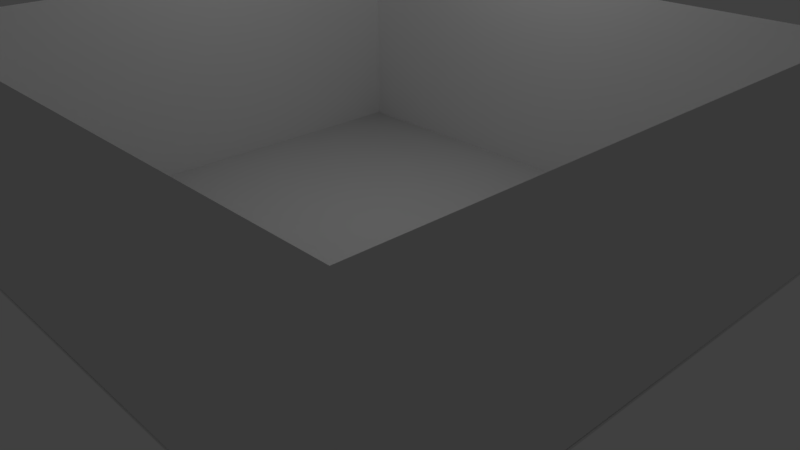 # Source: untitled.blend  (saved by Blender 2.79.0; exported with 4.5.12 LTS)
import bpy
from mathutils import Matrix  # noqa: F401  (used for matrix-valued properties, if any)

bpy.ops.wm.read_factory_settings(use_empty=True)
scene = bpy.context.scene
scene.name = 'Scene'

# ---- collections
col_collection_1 = bpy.data.collections.new('Collection 1'); scene.collection.children.link(col_collection_1)

# ---- materials (node trees are filled in below, after node groups)
mat_none = bpy.data.materials.new('None')
mat_none.alpha_threshold = 0.0
mat_none.use_transparent_shadow = False
mat_none.roughness = 0.5

# ---- material node trees

# ---- world
world_world = bpy.data.worlds.new('World'); scene.world = world_world
world_world.color = (0.05088, 0.05088, 0.05088)
world_world.use_sun_shadow = False
world_world.sun_shadow_jitter_overblur = 0.0
world_world.cycles.sampling_method = 'MANUAL'

# ---- cameras
cam_camera = bpy.data.cameras.new('Camera')
cam_camera.clip_end = 100.0
cam_camera.lens = 35.0
cam_camera.sensor_width = 32.0
cam_camera.sensor_height = 18.0
cam_camera.ortho_scale = 7.314
cam_camera.dof.focus_distance = 0.0
cam_camera.dof.aperture_fstop = 128.0

# ---- lights
light_lamp = bpy.data.lights.new('Lamp', 'POINT')
light_lamp.transmission_factor = 0.0
light_lamp.cutoff_distance = 30.0
light_lamp.energy = 100.0
light_lamp.shadow_buffer_clip_start = 1.001
light_lamp.shadow_soft_size = 0.1
light_lamp.shadow_maximum_resolution = 0.006
light_lamp.use_absolute_resolution = True

# ---- meshes
me_plane_001 = bpy.data.meshes.new('Plane.001')
me_plane_001.from_pydata([(-4.013, -0.05022, -3.793), (4.013, -0.05022, 3.793), (-4.013, -0.05022, 3.793), (4.013, -1e-06, 3.793), (-4.013, 1e-06, -3.793), (-4.013, -1e-06, 3.793), (4.013, 1e-06, -3.793), (4.013, -0.05022, -3.793)], [], [(0, 1, 2), (3, 4, 5), (0, 6, 7), (1, 5, 2), (7, 3, 1), (2, 4, 0), (0, 7, 1), (3, 6, 4), (0, 4, 6), (1, 3, 5), (7, 6, 3), (2, 5, 4)])
me_plane_001.polygons.foreach_set('use_smooth', [True] * 12)
_k = set([(0, 2), (0, 4), (0, 6), (0, 7), (1, 2), (1, 3), (1, 5), (1, 7), (2, 4), (2, 5), (3, 7), (6, 7)])
me_plane_001.attributes.new('sharp_edge', 'BOOLEAN', 'EDGE').data.foreach_set('value', [ (min(e.vertices), max(e.vertices)) in _k for e in me_plane_001.edges])
me_plane_001.materials.append(mat_none)
me_plane_001.use_remesh_preserve_volume = False
me_plane_001.use_remesh_preserve_attributes = False
me_plane_001.use_mirror_vertex_groups = False
me_plane_001.update()
me_plane_001.normals_split_custom_set([tuple(v) for v in zip(*[iter([0.0, -1.0, -1.322e-07, 0.0, -1.0, -1.321e-07, 0.0, -1.0, -1.332e-07, 0.002977, 0.7071, 0.7071, -0.002977, 0.7071, -0.7071, -0.7071, 0.7071, 0.002819, 0.0, 0.0, -1.0, 0.0, 0.0, -1.0, 0.0, 0.0, -1.0, 0.0, 0.0, 1.0, 0.0, 0.0, 1.0, 0.0, 0.0, 1.0, 1.0, 0.0, 0.0, 1.0, 0.0, 0.0, 1.0, 0.0, 0.0, -1.0, 0.0, 0.0, -1.0, 0.0, 0.0, -1.0, 0.0, 0.0, 0.0, -1.0, -1.322e-07, 0.0, -1.0, -1.312e-07, 0.0, -1.0, -1.321e-07, 0.002977, 0.7071, 0.7071, 0.7071, 0.7071, -0.002818, -0.002977, 0.7071, -0.7071, 0.0, 0.0, -1.0, -0.002977, 0.7071, -0.7071, 0.7071, 0.7071, -0.002818, 0.0, 0.0, 1.0, 0.002977, 0.7071, 0.7071, -0.7071, 0.7071, 0.002819, 1.0, 0.0, 0.0, 0.7071, 0.7071, -0.002818, 0.002977, 0.7071, 0.7071, -1.0, 0.0, 0.0, -0.7071, 0.7071, 0.002819, -0.002977, 0.7071, -0.7071])] * 3)])
me_plane = bpy.data.meshes.new('Plane')
me_plane.from_pydata([(4.013, -1e-06, 3.793), (-4.013, 1e-06, -3.793), (-4.013, -1e-06, 3.793), (4.013, 1e-06, -3.793), (4.013, 2.901, -3.793), (4.013, 2.901, 3.793), (-4.013, 2.901, -3.793), (-4.013, 2.901, 3.793), (-4.013, 2.901, 3.793), (4.013, 2.901, 3.793)], [], [(4, 1, 3), (5, 3, 0), (6, 2, 1), (7, 0, 2), (4, 6, 1), (5, 4, 3), (6, 8, 2), (7, 9, 0)])
me_plane.polygons.foreach_set('use_smooth', [True] * 8)
_k = set([(0, 5), (0, 9), (1, 6), (2, 7), (2, 8), (3, 4), (4, 5), (4, 6), (6, 8), (7, 9)])
me_plane.attributes.new('sharp_edge', 'BOOLEAN', 'EDGE').data.foreach_set('value', [ (min(e.vertices), max(e.vertices)) in _k for e in me_plane.edges])
me_plane.materials.append(mat_none)
me_plane.use_remesh_preserve_volume = False
me_plane.use_remesh_preserve_attributes = False
me_plane.use_mirror_vertex_groups = False
me_plane.update()
me_plane.normals_split_custom_set([tuple(v) for v in zip(*[iter([0.0, 0.0, 1.0, 0.0, 0.0, 1.0, 0.0, 0.0, 1.0, -1.0, 0.0, 0.0, -1.0, 0.0, 0.0, -1.0, 0.0, 0.0, 1.0, 0.0, 0.0, 1.0, 0.0, 0.0, 1.0, 0.0, 0.0, 0.0, 0.0, -1.0, 0.0, 0.0, -1.0, 0.0, 0.0, -1.0, 0.0, 0.0, 1.0, 0.0, 0.0, 1.0, 0.0, 0.0, 1.0, -1.0, 0.0, 0.0, -1.0, 0.0, 0.0, -1.0, 0.0, 0.0, 1.0, 0.0, 0.0, 1.0, 0.0, 0.0, 1.0, 0.0, 0.0, 0.0, 0.0, -1.0, 0.0, 0.0, -1.0, 0.0, 0.0, -1.0])] * 3)])

# ---- objects
ob_plane_001 = bpy.data.objects.new('Plane.001', me_plane_001)
ob_plane = bpy.data.objects.new('Plane', me_plane)
ob_lamp = bpy.data.objects.new('Lamp', light_lamp)
ob_camera = bpy.data.objects.new('Camera', cam_camera)

# ---- transforms, parenting, visibility, modifiers, constraints
ob_plane_001.location = (0.0, 0.0, 0.0)
ob_plane_001.rotation_euler = (1.571, -0.0, 0.0)
ob_plane_001.lineart.crease_threshold = 0.0
ob_plane.location = (0.0, 0.0, 0.0)
ob_plane.rotation_euler = (1.571, -0.0, 0.0)
ob_plane.lineart.crease_threshold = 0.0
ob_lamp.location = (-0.428, 1.005, 5.904)
ob_lamp.rotation_euler = (0.6503, 0.05522, 1.866)
ob_lamp.lock_rotations_4d = False
ob_lamp.empty_display_type = 'ARROWS'
ob_lamp.color = (0.0, 0.0, 0.0, 0.0)
ob_lamp.lineart.crease_threshold = 0.0
ob_camera.location = (7.481, -6.508, 5.344)
ob_camera.rotation_euler = (1.109, 0.0, 0.8149)
ob_camera.lock_rotations_4d = False
ob_camera.empty_display_type = 'ARROWS'
ob_camera.color = (0.0, 0.0, 0.0, 0.0)
ob_camera.display_type = 'WIRE'
ob_camera.lineart.crease_threshold = 0.0

# ---- collection membership
col_collection_1.objects.link(ob_plane_001)
col_collection_1.objects.link(ob_plane)
col_collection_1.objects.link(ob_lamp)
col_collection_1.objects.link(ob_camera)

# ---- scene / render settings (as saved in the file)
scene.camera = ob_camera
scene.frame_start = 1; scene.frame_end = 250; scene.frame_set(1)
scene.render.engine = 'BLENDER_EEVEE_NEXT'
scene.render.resolution_percentage = 50
scene.render.dither_intensity = 0.0
scene.cycles.use_denoising = False
scene.cycles.samples = 128
scene.cycles.sampling_pattern = 'TABULATED_SOBOL'
scene.cycles.use_adaptive_sampling = False
scene.cycles.use_light_tree = False
scene.cycles.blur_glossy = 0.0
scene.cycles.sample_clamp_indirect = 0.0
scene.view_settings.view_transform = 'Standard'
bpy.context.view_layer.update()
